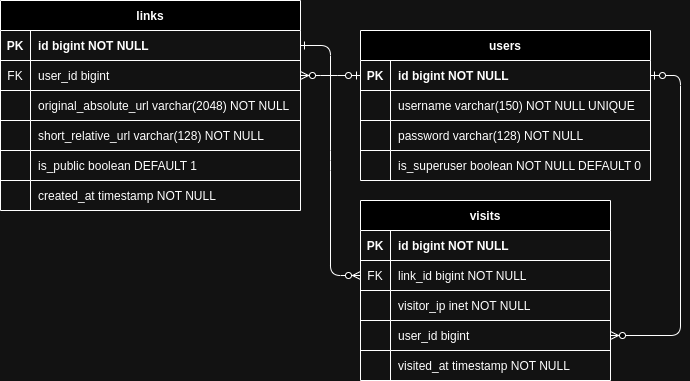

The diagram above was exported from draw.io. Its source (the exported page's mxGraphModel, read from the mxfile embedded in the PNG):
<mxGraphModel dx="819" dy="441" grid="1" gridSize="10" guides="1" tooltips="1" connect="1" arrows="1" fold="1" page="1" pageScale="1" pageWidth="850" pageHeight="1100" math="0" shadow="0" extFonts="Permanent Marker^https://fonts.googleapis.com/css?family=Permanent+Marker">
  <root>
    <mxCell id="0" />
    <mxCell id="1" parent="0" />
    <mxCell id="C-vyLk0tnHw3VtMMgP7b-1" value="" style="edgeStyle=entityRelationEdgeStyle;endArrow=ERzeroToMany;startArrow=ERone;endFill=1;startFill=0;entryX=0;entryY=0.5;entryDx=0;entryDy=0;exitX=1;exitY=0.5;exitDx=0;exitDy=0;" parent="1" edge="1" target="C-vyLk0tnHw3VtMMgP7b-17" source="C-vyLk0tnHw3VtMMgP7b-24">
      <mxGeometry width="100" height="100" relative="1" as="geometry">
        <mxPoint x="300" y="440" as="sourcePoint" />
        <mxPoint x="410" y="440" as="targetPoint" />
      </mxGeometry>
    </mxCell>
    <mxCell id="C-vyLk0tnHw3VtMMgP7b-12" value="" style="edgeStyle=entityRelationEdgeStyle;endArrow=ERzeroToMany;startArrow=ERzeroToOne;endFill=1;startFill=0;exitX=0;exitY=0.5;exitDx=0;exitDy=0;entryX=1;entryY=0.5;entryDx=0;entryDy=0;" parent="1" edge="1" target="C-vyLk0tnHw3VtMMgP7b-27" source="C-vyLk0tnHw3VtMMgP7b-3">
      <mxGeometry width="100" height="100" relative="1" as="geometry">
        <mxPoint x="470" y="80" as="sourcePoint" />
        <mxPoint x="330" y="50" as="targetPoint" />
        <Array as="points">
          <mxPoint x="290" y="30" />
        </Array>
      </mxGeometry>
    </mxCell>
    <mxCell id="C-vyLk0tnHw3VtMMgP7b-2" value="users" style="shape=table;startSize=30;container=1;collapsible=1;childLayout=tableLayout;fixedRows=1;rowLines=0;fontStyle=1;align=center;resizeLast=1;" parent="1" vertex="1">
      <mxGeometry x="440" y="150" width="290" height="150" as="geometry" />
    </mxCell>
    <mxCell id="C-vyLk0tnHw3VtMMgP7b-3" value="" style="shape=partialRectangle;collapsible=0;dropTarget=0;pointerEvents=0;fillColor=none;points=[[0,0.5],[1,0.5]];portConstraint=eastwest;top=0;left=0;right=0;bottom=1;" parent="C-vyLk0tnHw3VtMMgP7b-2" vertex="1">
      <mxGeometry y="30" width="290" height="30" as="geometry" />
    </mxCell>
    <mxCell id="C-vyLk0tnHw3VtMMgP7b-4" value="PK" style="shape=partialRectangle;overflow=hidden;connectable=0;fillColor=none;top=0;left=0;bottom=0;right=0;fontStyle=1;" parent="C-vyLk0tnHw3VtMMgP7b-3" vertex="1">
      <mxGeometry width="30" height="30" as="geometry">
        <mxRectangle width="30" height="30" as="alternateBounds" />
      </mxGeometry>
    </mxCell>
    <mxCell id="C-vyLk0tnHw3VtMMgP7b-5" value="id bigint NOT NULL " style="shape=partialRectangle;overflow=hidden;connectable=0;fillColor=none;top=0;left=0;bottom=0;right=0;align=left;spacingLeft=6;fontStyle=1;" parent="C-vyLk0tnHw3VtMMgP7b-3" vertex="1">
      <mxGeometry x="30" width="260" height="30" as="geometry">
        <mxRectangle width="260" height="30" as="alternateBounds" />
      </mxGeometry>
    </mxCell>
    <mxCell id="C-vyLk0tnHw3VtMMgP7b-6" value="" style="shape=partialRectangle;collapsible=0;dropTarget=0;pointerEvents=0;fillColor=none;points=[[0,0.5],[1,0.5]];portConstraint=eastwest;top=0;left=0;right=0;bottom=0;" parent="C-vyLk0tnHw3VtMMgP7b-2" vertex="1">
      <mxGeometry y="60" width="290" height="30" as="geometry" />
    </mxCell>
    <mxCell id="C-vyLk0tnHw3VtMMgP7b-7" value="" style="shape=partialRectangle;overflow=hidden;connectable=0;fillColor=none;top=0;left=0;bottom=0;right=0;" parent="C-vyLk0tnHw3VtMMgP7b-6" vertex="1">
      <mxGeometry width="30" height="30" as="geometry">
        <mxRectangle width="30" height="30" as="alternateBounds" />
      </mxGeometry>
    </mxCell>
    <mxCell id="C-vyLk0tnHw3VtMMgP7b-8" value="username varchar(150) NOT NULL UNIQUE " style="shape=partialRectangle;overflow=hidden;connectable=0;fillColor=none;top=0;left=0;bottom=0;right=0;align=left;spacingLeft=6;" parent="C-vyLk0tnHw3VtMMgP7b-6" vertex="1">
      <mxGeometry x="30" width="260" height="30" as="geometry">
        <mxRectangle width="260" height="30" as="alternateBounds" />
      </mxGeometry>
    </mxCell>
    <mxCell id="19hfL3HdbH4LIrQ-sKLO-1" style="shape=partialRectangle;collapsible=0;dropTarget=0;pointerEvents=0;fillColor=none;points=[[0,0.5],[1,0.5]];portConstraint=eastwest;top=0;left=0;right=0;bottom=0;" vertex="1" parent="C-vyLk0tnHw3VtMMgP7b-2">
      <mxGeometry y="90" width="290" height="30" as="geometry" />
    </mxCell>
    <mxCell id="19hfL3HdbH4LIrQ-sKLO-2" style="shape=partialRectangle;overflow=hidden;connectable=0;fillColor=none;top=1;left=0;bottom=0;right=0;" vertex="1" parent="19hfL3HdbH4LIrQ-sKLO-1">
      <mxGeometry width="30" height="30" as="geometry">
        <mxRectangle width="30" height="30" as="alternateBounds" />
      </mxGeometry>
    </mxCell>
    <mxCell id="19hfL3HdbH4LIrQ-sKLO-3" value="password varchar(128) NOT NULL" style="shape=partialRectangle;overflow=hidden;connectable=0;fillColor=none;top=1;left=0;bottom=0;right=0;align=left;spacingLeft=6;" vertex="1" parent="19hfL3HdbH4LIrQ-sKLO-1">
      <mxGeometry x="30" width="260" height="30" as="geometry">
        <mxRectangle width="260" height="30" as="alternateBounds" />
      </mxGeometry>
    </mxCell>
    <mxCell id="19hfL3HdbH4LIrQ-sKLO-4" style="shape=partialRectangle;collapsible=0;dropTarget=0;pointerEvents=0;fillColor=none;points=[[0,0.5],[1,0.5]];portConstraint=eastwest;top=0;left=0;right=0;bottom=0;" vertex="1" parent="C-vyLk0tnHw3VtMMgP7b-2">
      <mxGeometry y="120" width="290" height="30" as="geometry" />
    </mxCell>
    <mxCell id="19hfL3HdbH4LIrQ-sKLO-5" style="shape=partialRectangle;overflow=hidden;connectable=0;fillColor=none;top=1;left=0;bottom=0;right=0;" vertex="1" parent="19hfL3HdbH4LIrQ-sKLO-4">
      <mxGeometry width="30" height="30" as="geometry">
        <mxRectangle width="30" height="30" as="alternateBounds" />
      </mxGeometry>
    </mxCell>
    <mxCell id="19hfL3HdbH4LIrQ-sKLO-6" value="is_superuser boolean NOT NULL DEFAULT 0" style="shape=partialRectangle;overflow=hidden;connectable=0;fillColor=none;top=1;left=0;bottom=0;right=0;align=left;spacingLeft=6;" vertex="1" parent="19hfL3HdbH4LIrQ-sKLO-4">
      <mxGeometry x="30" width="260" height="30" as="geometry">
        <mxRectangle width="260" height="30" as="alternateBounds" />
      </mxGeometry>
    </mxCell>
    <mxCell id="C-vyLk0tnHw3VtMMgP7b-13" value="visits" style="shape=table;startSize=30;container=1;collapsible=1;childLayout=tableLayout;fixedRows=1;rowLines=0;fontStyle=1;align=center;resizeLast=1;" parent="1" vertex="1">
      <mxGeometry x="440" y="320" width="250" height="180" as="geometry" />
    </mxCell>
    <mxCell id="C-vyLk0tnHw3VtMMgP7b-14" value="" style="shape=partialRectangle;collapsible=0;dropTarget=0;pointerEvents=0;fillColor=none;points=[[0,0.5],[1,0.5]];portConstraint=eastwest;top=0;left=0;right=0;bottom=1;" parent="C-vyLk0tnHw3VtMMgP7b-13" vertex="1">
      <mxGeometry y="30" width="250" height="30" as="geometry" />
    </mxCell>
    <mxCell id="C-vyLk0tnHw3VtMMgP7b-15" value="PK" style="shape=partialRectangle;overflow=hidden;connectable=0;fillColor=none;top=0;left=0;bottom=0;right=0;fontStyle=1;" parent="C-vyLk0tnHw3VtMMgP7b-14" vertex="1">
      <mxGeometry width="30" height="30" as="geometry">
        <mxRectangle width="30" height="30" as="alternateBounds" />
      </mxGeometry>
    </mxCell>
    <mxCell id="C-vyLk0tnHw3VtMMgP7b-16" value="id bigint NOT NULL " style="shape=partialRectangle;overflow=hidden;connectable=0;fillColor=none;top=0;left=0;bottom=0;right=0;align=left;spacingLeft=6;fontStyle=1;" parent="C-vyLk0tnHw3VtMMgP7b-14" vertex="1">
      <mxGeometry x="30" width="220" height="30" as="geometry">
        <mxRectangle width="220" height="30" as="alternateBounds" />
      </mxGeometry>
    </mxCell>
    <mxCell id="C-vyLk0tnHw3VtMMgP7b-17" value="" style="shape=partialRectangle;collapsible=0;dropTarget=0;pointerEvents=0;fillColor=none;points=[[0,0.5],[1,0.5]];portConstraint=eastwest;top=0;left=0;right=0;bottom=0;" parent="C-vyLk0tnHw3VtMMgP7b-13" vertex="1">
      <mxGeometry y="60" width="250" height="30" as="geometry" />
    </mxCell>
    <mxCell id="C-vyLk0tnHw3VtMMgP7b-18" value="FK" style="shape=partialRectangle;overflow=hidden;connectable=0;fillColor=none;top=0;left=0;bottom=0;right=0;" parent="C-vyLk0tnHw3VtMMgP7b-17" vertex="1">
      <mxGeometry width="30" height="30" as="geometry">
        <mxRectangle width="30" height="30" as="alternateBounds" />
      </mxGeometry>
    </mxCell>
    <mxCell id="C-vyLk0tnHw3VtMMgP7b-19" value="link_id bigint NOT NULL" style="shape=partialRectangle;overflow=hidden;connectable=0;fillColor=none;top=0;left=0;bottom=0;right=0;align=left;spacingLeft=6;" parent="C-vyLk0tnHw3VtMMgP7b-17" vertex="1">
      <mxGeometry x="30" width="220" height="30" as="geometry">
        <mxRectangle width="220" height="30" as="alternateBounds" />
      </mxGeometry>
    </mxCell>
    <mxCell id="19hfL3HdbH4LIrQ-sKLO-17" style="shape=partialRectangle;collapsible=0;dropTarget=0;pointerEvents=0;fillColor=none;points=[[0,0.5],[1,0.5]];portConstraint=eastwest;top=0;left=0;right=0;bottom=0;" vertex="1" parent="C-vyLk0tnHw3VtMMgP7b-13">
      <mxGeometry y="90" width="250" height="30" as="geometry" />
    </mxCell>
    <mxCell id="19hfL3HdbH4LIrQ-sKLO-18" style="shape=partialRectangle;overflow=hidden;connectable=0;fillColor=none;top=1;left=0;bottom=0;right=0;" vertex="1" parent="19hfL3HdbH4LIrQ-sKLO-17">
      <mxGeometry width="30" height="30" as="geometry">
        <mxRectangle width="30" height="30" as="alternateBounds" />
      </mxGeometry>
    </mxCell>
    <mxCell id="19hfL3HdbH4LIrQ-sKLO-19" value="visitor_ip inet NOT NULL" style="shape=partialRectangle;overflow=hidden;connectable=0;fillColor=none;top=1;left=0;bottom=0;right=0;align=left;spacingLeft=6;" vertex="1" parent="19hfL3HdbH4LIrQ-sKLO-17">
      <mxGeometry x="30" width="220" height="30" as="geometry">
        <mxRectangle width="220" height="30" as="alternateBounds" />
      </mxGeometry>
    </mxCell>
    <mxCell id="19hfL3HdbH4LIrQ-sKLO-23" style="shape=partialRectangle;collapsible=0;dropTarget=0;pointerEvents=0;fillColor=none;points=[[0,0.5],[1,0.5]];portConstraint=eastwest;top=0;left=0;right=0;bottom=0;" vertex="1" parent="C-vyLk0tnHw3VtMMgP7b-13">
      <mxGeometry y="120" width="250" height="30" as="geometry" />
    </mxCell>
    <mxCell id="19hfL3HdbH4LIrQ-sKLO-24" style="shape=partialRectangle;overflow=hidden;connectable=0;fillColor=none;top=1;left=0;bottom=0;right=0;" vertex="1" parent="19hfL3HdbH4LIrQ-sKLO-23">
      <mxGeometry width="30" height="30" as="geometry">
        <mxRectangle width="30" height="30" as="alternateBounds" />
      </mxGeometry>
    </mxCell>
    <mxCell id="19hfL3HdbH4LIrQ-sKLO-25" value="user_id bigint" style="shape=partialRectangle;overflow=hidden;connectable=0;fillColor=none;top=1;left=0;bottom=0;right=0;align=left;spacingLeft=6;" vertex="1" parent="19hfL3HdbH4LIrQ-sKLO-23">
      <mxGeometry x="30" width="220" height="30" as="geometry">
        <mxRectangle width="220" height="30" as="alternateBounds" />
      </mxGeometry>
    </mxCell>
    <mxCell id="19hfL3HdbH4LIrQ-sKLO-20" style="shape=partialRectangle;collapsible=0;dropTarget=0;pointerEvents=0;fillColor=none;points=[[0,0.5],[1,0.5]];portConstraint=eastwest;top=0;left=0;right=0;bottom=0;" vertex="1" parent="C-vyLk0tnHw3VtMMgP7b-13">
      <mxGeometry y="150" width="250" height="30" as="geometry" />
    </mxCell>
    <mxCell id="19hfL3HdbH4LIrQ-sKLO-21" style="shape=partialRectangle;overflow=hidden;connectable=0;fillColor=none;top=1;left=0;bottom=0;right=0;" vertex="1" parent="19hfL3HdbH4LIrQ-sKLO-20">
      <mxGeometry width="30" height="30" as="geometry">
        <mxRectangle width="30" height="30" as="alternateBounds" />
      </mxGeometry>
    </mxCell>
    <mxCell id="19hfL3HdbH4LIrQ-sKLO-22" value="visited_at timestamp NOT NULL" style="shape=partialRectangle;overflow=hidden;connectable=0;fillColor=none;top=1;left=0;bottom=0;right=0;align=left;spacingLeft=6;" vertex="1" parent="19hfL3HdbH4LIrQ-sKLO-20">
      <mxGeometry x="30" width="220" height="30" as="geometry">
        <mxRectangle width="220" height="30" as="alternateBounds" />
      </mxGeometry>
    </mxCell>
    <mxCell id="C-vyLk0tnHw3VtMMgP7b-23" value="links" style="shape=table;startSize=30;container=1;collapsible=1;childLayout=tableLayout;fixedRows=1;rowLines=0;fontStyle=1;align=center;resizeLast=1;" parent="1" vertex="1">
      <mxGeometry x="80" y="120" width="300" height="210" as="geometry" />
    </mxCell>
    <mxCell id="C-vyLk0tnHw3VtMMgP7b-24" value="" style="shape=partialRectangle;collapsible=0;dropTarget=0;pointerEvents=0;fillColor=none;points=[[0,0.5],[1,0.5]];portConstraint=eastwest;top=0;left=0;right=0;bottom=1;" parent="C-vyLk0tnHw3VtMMgP7b-23" vertex="1">
      <mxGeometry y="30" width="300" height="30" as="geometry" />
    </mxCell>
    <mxCell id="C-vyLk0tnHw3VtMMgP7b-25" value="PK" style="shape=partialRectangle;overflow=hidden;connectable=0;fillColor=none;top=0;left=0;bottom=0;right=0;fontStyle=1;" parent="C-vyLk0tnHw3VtMMgP7b-24" vertex="1">
      <mxGeometry width="30" height="30" as="geometry">
        <mxRectangle width="30" height="30" as="alternateBounds" />
      </mxGeometry>
    </mxCell>
    <mxCell id="C-vyLk0tnHw3VtMMgP7b-26" value="id bigint NOT NULL " style="shape=partialRectangle;overflow=hidden;connectable=0;fillColor=none;top=0;left=0;bottom=0;right=0;align=left;spacingLeft=6;fontStyle=1;" parent="C-vyLk0tnHw3VtMMgP7b-24" vertex="1">
      <mxGeometry x="30" width="270" height="30" as="geometry">
        <mxRectangle width="270" height="30" as="alternateBounds" />
      </mxGeometry>
    </mxCell>
    <mxCell id="C-vyLk0tnHw3VtMMgP7b-27" value="" style="shape=partialRectangle;collapsible=0;dropTarget=0;pointerEvents=0;fillColor=none;points=[[0,0.5],[1,0.5]];portConstraint=eastwest;top=0;left=0;right=0;bottom=0;" parent="C-vyLk0tnHw3VtMMgP7b-23" vertex="1">
      <mxGeometry y="60" width="300" height="30" as="geometry" />
    </mxCell>
    <mxCell id="C-vyLk0tnHw3VtMMgP7b-28" value="FK" style="shape=partialRectangle;overflow=hidden;connectable=0;fillColor=none;top=1;left=0;bottom=0;right=0;" parent="C-vyLk0tnHw3VtMMgP7b-27" vertex="1">
      <mxGeometry width="30" height="30" as="geometry">
        <mxRectangle width="30" height="30" as="alternateBounds" />
      </mxGeometry>
    </mxCell>
    <mxCell id="C-vyLk0tnHw3VtMMgP7b-29" value="user_id bigint" style="shape=partialRectangle;overflow=hidden;connectable=0;fillColor=none;top=1;left=0;bottom=0;right=0;align=left;spacingLeft=6;" parent="C-vyLk0tnHw3VtMMgP7b-27" vertex="1">
      <mxGeometry x="30" width="270" height="30" as="geometry">
        <mxRectangle width="270" height="30" as="alternateBounds" />
      </mxGeometry>
    </mxCell>
    <mxCell id="19hfL3HdbH4LIrQ-sKLO-7" style="shape=partialRectangle;collapsible=0;dropTarget=0;pointerEvents=0;fillColor=none;points=[[0,0.5],[1,0.5]];portConstraint=eastwest;top=0;left=0;right=0;bottom=0;" vertex="1" parent="C-vyLk0tnHw3VtMMgP7b-23">
      <mxGeometry y="90" width="300" height="30" as="geometry" />
    </mxCell>
    <mxCell id="19hfL3HdbH4LIrQ-sKLO-8" style="shape=partialRectangle;overflow=hidden;connectable=0;fillColor=none;top=1;left=0;bottom=0;right=0;" vertex="1" parent="19hfL3HdbH4LIrQ-sKLO-7">
      <mxGeometry width="30" height="30" as="geometry">
        <mxRectangle width="30" height="30" as="alternateBounds" />
      </mxGeometry>
    </mxCell>
    <mxCell id="19hfL3HdbH4LIrQ-sKLO-9" value="original_absolute_url varchar(2048) NOT NULL" style="shape=partialRectangle;overflow=hidden;connectable=0;fillColor=none;top=1;left=0;bottom=0;right=0;align=left;spacingLeft=6;" vertex="1" parent="19hfL3HdbH4LIrQ-sKLO-7">
      <mxGeometry x="30" width="270" height="30" as="geometry">
        <mxRectangle width="270" height="30" as="alternateBounds" />
      </mxGeometry>
    </mxCell>
    <mxCell id="19hfL3HdbH4LIrQ-sKLO-10" style="shape=partialRectangle;collapsible=0;dropTarget=0;pointerEvents=0;fillColor=none;points=[[0,0.5],[1,0.5]];portConstraint=eastwest;top=0;left=0;right=0;bottom=0;" vertex="1" parent="C-vyLk0tnHw3VtMMgP7b-23">
      <mxGeometry y="120" width="300" height="30" as="geometry" />
    </mxCell>
    <mxCell id="19hfL3HdbH4LIrQ-sKLO-11" style="shape=partialRectangle;overflow=hidden;connectable=0;fillColor=none;top=1;left=0;bottom=0;right=0;" vertex="1" parent="19hfL3HdbH4LIrQ-sKLO-10">
      <mxGeometry width="30" height="30" as="geometry">
        <mxRectangle width="30" height="30" as="alternateBounds" />
      </mxGeometry>
    </mxCell>
    <mxCell id="19hfL3HdbH4LIrQ-sKLO-12" value="short_relative_url varchar(128) NOT NULL" style="shape=partialRectangle;overflow=hidden;connectable=0;fillColor=none;top=1;left=0;bottom=0;right=0;align=left;spacingLeft=6;" vertex="1" parent="19hfL3HdbH4LIrQ-sKLO-10">
      <mxGeometry x="30" width="270" height="30" as="geometry">
        <mxRectangle width="270" height="30" as="alternateBounds" />
      </mxGeometry>
    </mxCell>
    <mxCell id="19hfL3HdbH4LIrQ-sKLO-27" style="shape=partialRectangle;collapsible=0;dropTarget=0;pointerEvents=0;fillColor=none;points=[[0,0.5],[1,0.5]];portConstraint=eastwest;top=0;left=0;right=0;bottom=0;" vertex="1" parent="C-vyLk0tnHw3VtMMgP7b-23">
      <mxGeometry y="150" width="300" height="30" as="geometry" />
    </mxCell>
    <mxCell id="19hfL3HdbH4LIrQ-sKLO-28" style="shape=partialRectangle;overflow=hidden;connectable=0;fillColor=none;top=1;left=0;bottom=0;right=0;" vertex="1" parent="19hfL3HdbH4LIrQ-sKLO-27">
      <mxGeometry width="30" height="30" as="geometry">
        <mxRectangle width="30" height="30" as="alternateBounds" />
      </mxGeometry>
    </mxCell>
    <mxCell id="19hfL3HdbH4LIrQ-sKLO-29" value="is_public boolean DEFAULT 1" style="shape=partialRectangle;overflow=hidden;connectable=0;fillColor=none;top=1;left=0;bottom=0;right=0;align=left;spacingLeft=6;" vertex="1" parent="19hfL3HdbH4LIrQ-sKLO-27">
      <mxGeometry x="30" width="270" height="30" as="geometry">
        <mxRectangle width="270" height="30" as="alternateBounds" />
      </mxGeometry>
    </mxCell>
    <mxCell id="19hfL3HdbH4LIrQ-sKLO-13" style="shape=partialRectangle;collapsible=0;dropTarget=0;pointerEvents=0;fillColor=none;points=[[0,0.5],[1,0.5]];portConstraint=eastwest;top=0;left=0;right=0;bottom=0;" vertex="1" parent="C-vyLk0tnHw3VtMMgP7b-23">
      <mxGeometry y="180" width="300" height="30" as="geometry" />
    </mxCell>
    <mxCell id="19hfL3HdbH4LIrQ-sKLO-14" style="shape=partialRectangle;overflow=hidden;connectable=0;fillColor=none;top=1;left=0;bottom=0;right=0;" vertex="1" parent="19hfL3HdbH4LIrQ-sKLO-13">
      <mxGeometry width="30" height="30" as="geometry">
        <mxRectangle width="30" height="30" as="alternateBounds" />
      </mxGeometry>
    </mxCell>
    <mxCell id="19hfL3HdbH4LIrQ-sKLO-15" value="created_at timestamp NOT NULL" style="shape=partialRectangle;overflow=hidden;connectable=0;fillColor=none;top=1;left=0;bottom=0;right=0;align=left;spacingLeft=6;" vertex="1" parent="19hfL3HdbH4LIrQ-sKLO-13">
      <mxGeometry x="30" width="270" height="30" as="geometry">
        <mxRectangle width="270" height="30" as="alternateBounds" />
      </mxGeometry>
    </mxCell>
    <mxCell id="19hfL3HdbH4LIrQ-sKLO-26" value="" style="edgeStyle=entityRelationEdgeStyle;endArrow=ERzeroToMany;startArrow=ERzeroToOne;endFill=1;startFill=0;entryX=1;entryY=0.5;entryDx=0;entryDy=0;" edge="1" parent="1" source="C-vyLk0tnHw3VtMMgP7b-3" target="19hfL3HdbH4LIrQ-sKLO-23">
      <mxGeometry width="100" height="100" relative="1" as="geometry">
        <mxPoint x="740" y="200" as="sourcePoint" />
        <mxPoint x="730" y="420" as="targetPoint" />
        <Array as="points">
          <mxPoint x="810" y="280" />
          <mxPoint x="800" y="250" />
          <mxPoint x="810" y="230" />
          <mxPoint x="770" y="320" />
          <mxPoint x="790" y="230" />
          <mxPoint x="750" y="320" />
          <mxPoint x="660" y="205" />
          <mxPoint x="790" y="280" />
          <mxPoint x="790" y="300" />
        </Array>
      </mxGeometry>
    </mxCell>
  </root>
</mxGraphModel>